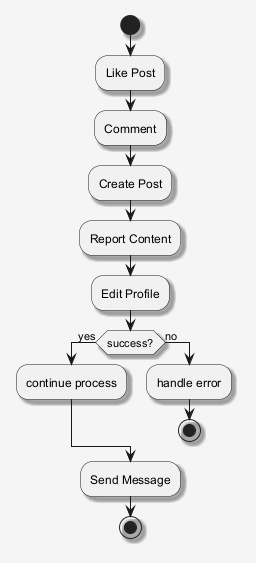

The diagram above was rendered by PlantUML. Its source (embedded in the PNG):
@startuml
skinparam shadowing false
skinparam backgroundColor #F5F5F5
skinparam shadowing true
start
:Like Post;
:Comment;
:Create Post;
:Report Content;
:Edit Profile;
if (success?) then (yes)
:continue process;
else (no)
:handle error;
stop
endif
:Send Message;
stop
@enduml